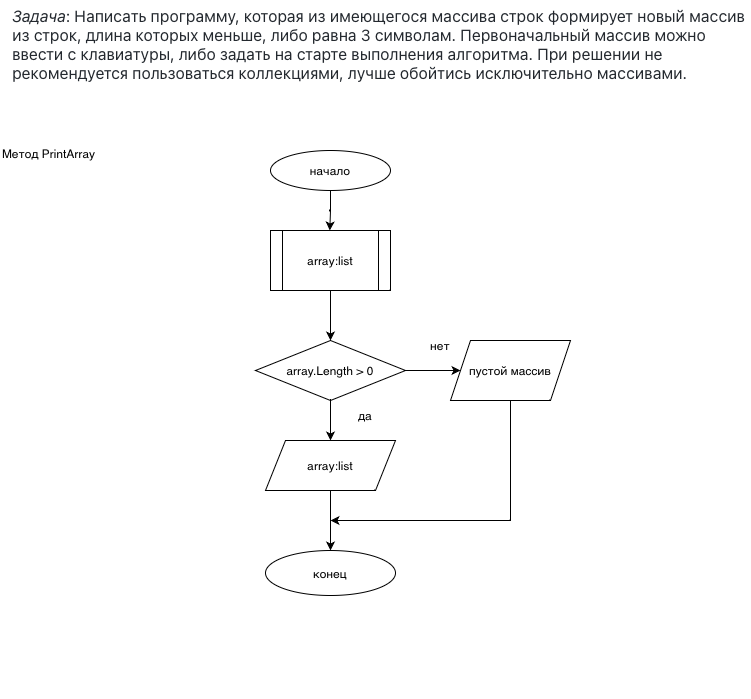

The diagram above was exported from draw.io. Its source (the exported page's mxGraphModel, read from the mxfile embedded in the PNG):
<mxGraphModel dx="868" dy="742" grid="1" gridSize="10" guides="1" tooltips="1" connect="1" arrows="1" fold="1" page="1" pageScale="1" pageWidth="827" pageHeight="1169" math="0" shadow="0">
  <root>
    <mxCell id="0" />
    <mxCell id="1" parent="0" />
    <mxCell id="OEbmLR2x8I66M5Rfj3ae-3" value="&lt;meta charset=&quot;utf-8&quot;&gt;&lt;p style=&quot;font-size: 16px; font-style: normal; font-variant-caps: normal; font-weight: 400; letter-spacing: normal; text-align: start; text-indent: 0px; text-transform: none; word-spacing: 0px; -webkit-tap-highlight-color: rgba(26, 26, 26, 0.3); -webkit-text-stroke-width: 0px; text-decoration: none; box-sizing: border-box; margin-top: 0px; margin-bottom: 16px; caret-color: rgb(36, 41, 47); color: rgb(36, 41, 47); font-family: -apple-system, BlinkMacSystemFont, &amp;quot;Segoe UI&amp;quot;, &amp;quot;Noto Sans&amp;quot;, Helvetica, Arial, sans-serif, &amp;quot;Apple Color Emoji&amp;quot;, &amp;quot;Segoe UI Emoji&amp;quot;; -webkit-text-size-adjust: 100%;&quot; dir=&quot;auto&quot;&gt;&lt;em style=&quot;box-sizing: border-box;&quot;&gt;Задача&lt;/em&gt;: Написать программу, которая из имеющегося массива строк формирует новый массив из строк, длина которых меньше, либо равна 3 символам. Первоначальный массив можно ввести с клавиатуры, либо задать на старте выполнения алгоритма. При решении не рекомендуется пользоваться коллекциями, лучше обойтись исключительно массивами.&lt;/p&gt;&lt;br style=&quot;caret-color: rgb(0, 0, 0); color: rgb(0, 0, 0); font-style: normal; font-variant-caps: normal; font-weight: 400; letter-spacing: normal; text-align: start; text-indent: 0px; text-transform: none; word-spacing: 0px; -webkit-tap-highlight-color: rgba(26, 26, 26, 0.3); -webkit-text-size-adjust: auto; -webkit-text-stroke-width: 0px; text-decoration: none;&quot; class=&quot;Apple-interchange-newline&quot;&gt;&lt;br class=&quot;Apple-interchange-newline&quot;&gt;" style="text;whiteSpace=wrap;html=1;" parent="1" vertex="1">
      <mxGeometry x="40" width="740" height="140" as="geometry" />
    </mxCell>
    <mxCell id="OEbmLR2x8I66M5Rfj3ae-15" value="" style="edgeStyle=orthogonalEdgeStyle;rounded=0;orthogonalLoop=1;jettySize=auto;html=1;" parent="1" source="OEbmLR2x8I66M5Rfj3ae-5" edge="1">
      <mxGeometry relative="1" as="geometry">
        <mxPoint x="359.29999999999995" y="230" as="targetPoint" />
      </mxGeometry>
    </mxCell>
    <mxCell id="OEbmLR2x8I66M5Rfj3ae-5" value="начало" style="ellipse;whiteSpace=wrap;html=1;" parent="1" vertex="1">
      <mxGeometry x="300" y="150" width="120" height="40" as="geometry" />
    </mxCell>
    <mxCell id="-d029_fLKd-cZS_56J6t-4" value="" style="edgeStyle=orthogonalEdgeStyle;rounded=0;orthogonalLoop=1;jettySize=auto;html=1;" parent="1" source="OEbmLR2x8I66M5Rfj3ae-11" target="OEbmLR2x8I66M5Rfj3ae-31" edge="1">
      <mxGeometry relative="1" as="geometry" />
    </mxCell>
    <mxCell id="-d029_fLKd-cZS_56J6t-6" style="edgeStyle=orthogonalEdgeStyle;rounded=0;orthogonalLoop=1;jettySize=auto;html=1;entryX=0;entryY=0.5;entryDx=0;entryDy=0;" parent="1" source="OEbmLR2x8I66M5Rfj3ae-11" target="-d029_fLKd-cZS_56J6t-5" edge="1">
      <mxGeometry relative="1" as="geometry" />
    </mxCell>
    <mxCell id="OEbmLR2x8I66M5Rfj3ae-11" value="array.Length &amp;gt; 0" style="rhombus;whiteSpace=wrap;html=1;" parent="1" vertex="1">
      <mxGeometry x="285" y="340" width="150" height="60" as="geometry" />
    </mxCell>
    <mxCell id="OEbmLR2x8I66M5Rfj3ae-22" value="да" style="text;html=1;strokeColor=none;fillColor=none;align=center;verticalAlign=middle;whiteSpace=wrap;rounded=0;" parent="1" vertex="1">
      <mxGeometry x="310" y="450" width="60" height="30" as="geometry" />
    </mxCell>
    <mxCell id="-d029_fLKd-cZS_56J6t-7" value="" style="edgeStyle=orthogonalEdgeStyle;rounded=0;orthogonalLoop=1;jettySize=auto;html=1;" parent="1" source="OEbmLR2x8I66M5Rfj3ae-31" target="OEbmLR2x8I66M5Rfj3ae-33" edge="1">
      <mxGeometry relative="1" as="geometry" />
    </mxCell>
    <mxCell id="OEbmLR2x8I66M5Rfj3ae-31" value="array:list" style="shape=parallelogram;perimeter=parallelogramPerimeter;whiteSpace=wrap;html=1;fixedSize=1;" parent="1" vertex="1">
      <mxGeometry x="295" y="440" width="130" height="50" as="geometry" />
    </mxCell>
    <mxCell id="OEbmLR2x8I66M5Rfj3ae-33" value="конец" style="ellipse;whiteSpace=wrap;html=1;" parent="1" vertex="1">
      <mxGeometry x="295" y="550" width="130" height="45" as="geometry" />
    </mxCell>
    <mxCell id="OEbmLR2x8I66M5Rfj3ae-35" value="нет" style="text;html=1;strokeColor=none;fillColor=none;align=center;verticalAlign=middle;whiteSpace=wrap;rounded=0;" parent="1" vertex="1">
      <mxGeometry x="440" y="330" width="60" height="30" as="geometry" />
    </mxCell>
    <mxCell id="OEbmLR2x8I66M5Rfj3ae-37" value="Метод&amp;nbsp;PrintArray" style="text;whiteSpace=wrap;html=1;" parent="1" vertex="1">
      <mxGeometry x="30" y="140" width="160" height="30" as="geometry" />
    </mxCell>
    <mxCell id="OEbmLR2x8I66M5Rfj3ae-89" value="" style="edgeStyle=orthogonalEdgeStyle;rounded=0;orthogonalLoop=1;jettySize=auto;html=1;" parent="1" edge="1">
      <mxGeometry relative="1" as="geometry">
        <mxPoint x="359.26" y="690" as="sourcePoint" />
        <mxPoint x="359.2550000000001" y="690" as="targetPoint" />
      </mxGeometry>
    </mxCell>
    <mxCell id="rFYbRtPq4D4uJPwIaIlE-8" value="да" style="text;html=1;strokeColor=none;fillColor=none;align=center;verticalAlign=middle;whiteSpace=wrap;rounded=0;" parent="1" vertex="1">
      <mxGeometry x="365" y="400" width="60" height="30" as="geometry" />
    </mxCell>
    <mxCell id="-d029_fLKd-cZS_56J6t-3" value="" style="edgeStyle=orthogonalEdgeStyle;rounded=0;orthogonalLoop=1;jettySize=auto;html=1;" parent="1" source="-d029_fLKd-cZS_56J6t-1" target="OEbmLR2x8I66M5Rfj3ae-11" edge="1">
      <mxGeometry relative="1" as="geometry" />
    </mxCell>
    <mxCell id="-d029_fLKd-cZS_56J6t-1" value="array:list" style="shape=process;whiteSpace=wrap;html=1;backgroundOutline=1;" parent="1" vertex="1">
      <mxGeometry x="300" y="230" width="120" height="60" as="geometry" />
    </mxCell>
    <mxCell id="-d029_fLKd-cZS_56J6t-9" style="edgeStyle=orthogonalEdgeStyle;rounded=0;orthogonalLoop=1;jettySize=auto;html=1;" parent="1" source="-d029_fLKd-cZS_56J6t-5" edge="1">
      <mxGeometry relative="1" as="geometry">
        <mxPoint x="360" y="520" as="targetPoint" />
        <Array as="points">
          <mxPoint x="540" y="520" />
          <mxPoint x="520" y="520" />
        </Array>
      </mxGeometry>
    </mxCell>
    <mxCell id="-d029_fLKd-cZS_56J6t-5" value="пустой массив" style="shape=parallelogram;perimeter=parallelogramPerimeter;whiteSpace=wrap;html=1;fixedSize=1;" parent="1" vertex="1">
      <mxGeometry x="480" y="340" width="120" height="60" as="geometry" />
    </mxCell>
  </root>
</mxGraphModel>